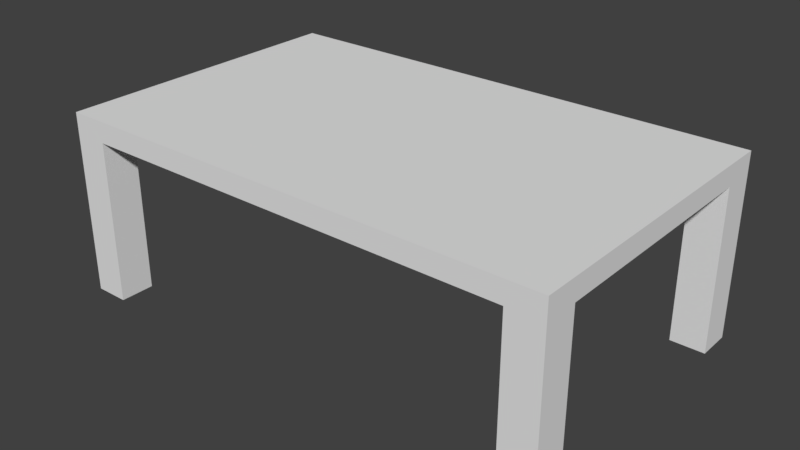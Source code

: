 # Source: deskMain.blend  (saved by Blender 2.78.0; exported with 4.5.12 LTS)
import bpy
from mathutils import Matrix  # noqa: F401  (used for matrix-valued properties, if any)

bpy.ops.wm.read_factory_settings(use_empty=True)
scene = bpy.context.scene
scene.name = 'Scene'

# ---- collections
col_collection_1 = bpy.data.collections.new('Collection 1'); scene.collection.children.link(col_collection_1)

# ---- materials (node trees are filled in below, after node groups)
mat_material = bpy.data.materials.new('Material')
mat_material.alpha_threshold = 0.0
mat_material.use_transparent_shadow = False
mat_material.roughness = 0.5
mat_material.line_color = (0.0, 0.0, 0.0, 1.0)

# ---- material node trees

# ---- world
world_world = bpy.data.worlds.new('World'); scene.world = world_world
world_world.color = (0.05088, 0.05088, 0.05088)
world_world.use_sun_shadow = False
world_world.sun_shadow_jitter_overblur = 0.0
world_world.cycles.sampling_method = 'MANUAL'

# ---- meshes
me_cube = bpy.data.meshes.new('Cube')
me_cube.from_pydata([(0.6896, 1.0, 4.893), (0.6896, -1.0, 4.893), (-0.6896, -1.0, 4.893), (-0.6896, 1.0, 4.893), (0.6896, 1.0, 6.893), (0.6896, -1.0, 6.893), (-0.6896, -1.0, 6.893), (-0.6896, 1.0, 6.893), (-0.5949, 1.0, 4.893), (-0.5949, -1.0, 4.893), (-0.5949, 1.0, 6.893), (-0.5949, -1.0, 6.893), (0.5949, 1.0, 4.893), (0.5949, -1.0, 4.893), (0.5949, 1.0, 6.893), (0.5949, -1.0, 6.893), (0.6896, -0.774, 4.893), (-0.6896, -0.774, 4.893), (0.6896, -0.774, 6.893), (-0.6896, -0.774, 6.893), (-0.5949, -0.774, 6.893), (-0.5949, -0.774, 4.893), (0.5949, -0.774, 4.893), (0.5949, -0.774, 6.893), (-0.6896, 0.774, 4.893), (-0.6896, 0.774, 6.893), (-0.5949, 0.774, 4.893), (0.5949, 0.774, 4.893), (0.6896, 0.774, 4.893), (0.6896, 0.774, 6.893), (-0.5949, 0.774, 6.893), (0.5949, 0.774, 6.893), (0.6896, -0.774, -10.5), (0.6896, -1.0, -10.5), (-0.5949, 1.0, -10.5), (-0.6896, 1.0, -10.5), (-0.5949, -1.0, -10.5), (-0.6896, -1.0, -10.5), (-0.6896, 0.774, -10.5), (-0.5949, 0.774, -10.5), (0.6896, 1.0, -10.5), (0.5949, 1.0, -10.5), (0.5949, -1.0, -10.5), (0.5949, 0.774, -10.5), (-0.6896, -0.774, -10.5), (-0.5949, -0.774, -10.5), (0.5949, -0.774, -10.5), (0.6896, 0.774, -10.5)], [], [(0, 28, 47, 40), (20, 19, 6, 11), (16, 18, 5, 1), (9, 11, 6, 2), (24, 25, 7, 3), (10, 8, 3, 7), (14, 12, 8, 10), (13, 15, 11, 9), (23, 20, 11, 15), (22, 13, 9, 21), (21, 9, 36, 45), (18, 23, 15, 5), (1, 5, 15, 13), (4, 0, 12, 14), (29, 31, 23, 18), (28, 16, 22, 27), (27, 22, 21, 26), (31, 30, 20, 23), (2, 6, 19, 17), (28, 29, 18, 16), (30, 25, 19, 20), (26, 21, 17, 24), (9, 2, 37, 36), (10, 7, 25, 30), (0, 4, 29, 28), (14, 10, 30, 31), (12, 27, 26, 8), (27, 12, 41, 43), (4, 14, 31, 29), (17, 19, 25, 24), (45, 36, 37, 44), (32, 33, 42, 46), (34, 39, 38, 35), (40, 47, 43, 41), (8, 26, 39, 34), (13, 22, 46, 42), (24, 3, 35, 38), (28, 27, 43, 47), (12, 0, 40, 41), (17, 21, 45, 44), (1, 13, 42, 33), (2, 17, 44, 37), (16, 1, 33, 32), (22, 16, 32, 46), (26, 24, 38, 39), (3, 8, 34, 35)])
_uv = me_cube.uv_layers.new(name='UVMap')
_uv.uv.foreach_set('vector', [0.2388, 0.8462, 0.2188, 0.8462, 0.2156, 0.02732, 0.2356, 0.02732, 0.9152, 0.1289, 0.9228, 0.1289, 0.9228, 0.1419, 0.9152, 0.1419, 0.08144, 0.8462, 0.08144, 0.9727, 0.0614, 0.9727, 0.0614, 0.8462, 0.5499, 0.4077, 0.5499, 0.5479, 0.5406, 0.5479, 0.5406, 0.4077, 0.3838, 0.8093, 0.3838, 0.9302, 0.3647, 0.9302, 0.3647, 0.8093, 0.3527, 0.9727, 0.3527, 0.8462, 0.3611, 0.8462, 0.3611, 0.9727, 0.2472, 0.9727, 0.2472, 0.8462, 0.3527, 0.8462, 0.3527, 0.9727, 0.6669, 0.4077, 0.6669, 0.5479, 0.5499, 0.5479, 0.5499, 0.4077, 0.8197, 0.1289, 0.9152, 0.1289, 0.9152, 0.1419, 0.8197, 0.1419, 0.8302, 0.2158, 0.8121, 0.2158, 0.8121, 0.1476, 0.8302, 0.1476, 0.6934, 0.7085, 0.6767, 0.7085, 0.6767, 0.02732, 0.6934, 0.02736, 0.8121, 0.1289, 0.8197, 0.1289, 0.8197, 0.1419, 0.8121, 0.1419, 0.6762, 0.4077, 0.6762, 0.5479, 0.6669, 0.5479, 0.6669, 0.4077, 0.2388, 0.9727, 0.2388, 0.8462, 0.2472, 0.8462, 0.2472, 0.9727, 0.8121, 0.04026, 0.8197, 0.04026, 0.8197, 0.1289, 0.8121, 0.1289, 0.9545, 0.2212, 0.8302, 0.2212, 0.8302, 0.2158, 0.9545, 0.2158, 0.9545, 0.2158, 0.8302, 0.2158, 0.8302, 0.1476, 0.9545, 0.1476, 0.8197, 0.04026, 0.9152, 0.04026, 0.9152, 0.1289, 0.8197, 0.1289, 0.5341, 0.8093, 0.5341, 0.9302, 0.515, 0.9302, 0.515, 0.8093, 0.2188, 0.8462, 0.2188, 0.9727, 0.08144, 0.9727, 0.08144, 0.8462, 0.9152, 0.04026, 0.9228, 0.04026, 0.9228, 0.1289, 0.9152, 0.1289, 0.9545, 0.1476, 0.8302, 0.1476, 0.8302, 0.1422, 0.9545, 0.1422, 0.5499, 0.4077, 0.5406, 0.4077, 0.5346, 0.02732, 0.5439, 0.02732, 0.9152, 0.02732, 0.9228, 0.02732, 0.9228, 0.04026, 0.9152, 0.04026, 0.2388, 0.8462, 0.2388, 0.9727, 0.2188, 0.9727, 0.2188, 0.8462, 0.8197, 0.02732, 0.9152, 0.02732, 0.9152, 0.04026, 0.8197, 0.04026, 0.9727, 0.2158, 0.9545, 0.2158, 0.9545, 0.1476, 0.9727, 0.1476, 0.7272, 0.7085, 0.7106, 0.7085, 0.7106, 0.02732, 0.7272, 0.02736, 0.8121, 0.02732, 0.8197, 0.02732, 0.8197, 0.04026, 0.8121, 0.04026, 0.515, 0.8093, 0.515, 0.9302, 0.3838, 0.9302, 0.3838, 0.8093, 0.5714, 0.5537, 0.5532, 0.5537, 0.5532, 0.5483, 0.5714, 0.5483, 0.6087, 0.5537, 0.5905, 0.5537, 0.5905, 0.5483, 0.6087, 0.5483, 0.59, 0.5537, 0.5719, 0.5537, 0.5719, 0.5483, 0.59, 0.5483, 0.5527, 0.5537, 0.5346, 0.5537, 0.5346, 0.5483, 0.5527, 0.5483, 0.7777, 0.7086, 0.7611, 0.7086, 0.7611, 0.02746, 0.7777, 0.02749, 0.8116, 0.7086, 0.7949, 0.7086, 0.7949, 0.02746, 0.8116, 0.02749, 0.3838, 0.8093, 0.3647, 0.8093, 0.3616, 0.02732, 0.3808, 0.02732, 0.7439, 0.7086, 0.7272, 0.7085, 0.7272, 0.02736, 0.7439, 0.02749, 0.2472, 0.8462, 0.2388, 0.8462, 0.2334, 0.503, 0.2418, 0.503, 0.7101, 0.7086, 0.6934, 0.7085, 0.6934, 0.02736, 0.7101, 0.02749, 0.6762, 0.4077, 0.6669, 0.4077, 0.6609, 0.02732, 0.6702, 0.02732, 0.5341, 0.8093, 0.515, 0.8093, 0.5119, 0.02732, 0.5311, 0.02732, 0.08144, 0.8462, 0.0614, 0.8462, 0.05821, 0.02732, 0.07825, 0.02732, 0.7949, 0.7086, 0.7782, 0.7085, 0.7782, 0.02732, 0.7949, 0.02746, 0.7611, 0.7086, 0.7444, 0.7085, 0.7444, 0.02732, 0.7611, 0.02746, 0.3611, 0.8462, 0.3527, 0.8462, 0.3473, 0.503, 0.3557, 0.503])
me_cube.materials.append(mat_material)
me_cube.use_remesh_preserve_volume = False
me_cube.use_remesh_preserve_attributes = False
me_cube.use_mirror_vertex_groups = False
me_cube.update()

# ---- objects
ob_cube = bpy.data.objects.new('Cube', me_cube)

# ---- transforms, parenting, visibility, modifiers, constraints
ob_cube.location = (0.02267, 2.581e-07, 3.304)
ob_cube.scale = (10.56, 4.425, 0.3051)
ob_cube.lock_rotations_4d = False
ob_cube.empty_display_type = 'ARROWS'
ob_cube.lineart.crease_threshold = 0.0

# ---- collection membership
col_collection_1.objects.link(ob_cube)

# ---- scene / render settings (as saved in the file)
scene.frame_start = 1; scene.frame_end = 250; scene.frame_set(1)
scene.render.engine = 'BLENDER_EEVEE_NEXT'
scene.render.resolution_percentage = 50
scene.render.dither_intensity = 0.0
scene.cycles.use_denoising = False
scene.cycles.samples = 128
scene.cycles.sampling_pattern = 'TABULATED_SOBOL'
scene.cycles.light_sampling_threshold = 0.0
scene.cycles.use_adaptive_sampling = False
scene.cycles.use_light_tree = False
scene.cycles.blur_glossy = 0.0
scene.cycles.sample_clamp_indirect = 0.0
scene.view_settings.view_transform = 'Standard'
bpy.context.view_layer.update()

# ---- added for rendering (the .blend has no active camera and no usable light): camera, sun
cam_auto = bpy.data.cameras.new('AutoCamera')
cam_auto.lens = 50.0
cam_auto.sensor_width = 36.0
cam_auto.clip_end = 1000.0
ob_auto_camera = bpy.data.objects.new('AutoCamera', cam_auto)
scene.collection.objects.link(ob_auto_camera)
ob_auto_camera.location = (16.5386, -19.8191, 15.9659)
ob_auto_camera.rotation_euler = (1.09748, -7.21219e-08, 0.694738)
scene.camera = ob_auto_camera
light_auto_sun = bpy.data.lights.new('AutoSun', 'SUN')
light_auto_sun.energy = 3.0
light_auto_sun.angle = 0.0523599
ob_auto_sun = bpy.data.objects.new('AutoSun', light_auto_sun)
scene.collection.objects.link(ob_auto_sun)
ob_auto_sun.rotation_euler = (0.872665, 0.174533, 0.523599)
bpy.context.view_layer.update()
